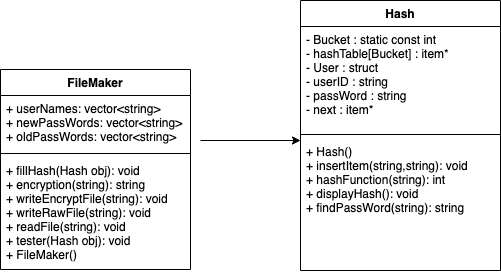

The diagram above was exported from draw.io. Its source (the exported page's mxGraphModel, read from the mxfile embedded in the PNG):
<mxGraphModel dx="1186" dy="550" grid="1" gridSize="10" guides="1" tooltips="1" connect="1" arrows="1" fold="1" page="1" pageScale="1" pageWidth="827" pageHeight="1169" math="0" shadow="0">
  <root>
    <mxCell id="WIyWlLk6GJQsqaUBKTNV-0" />
    <mxCell id="WIyWlLk6GJQsqaUBKTNV-1" parent="WIyWlLk6GJQsqaUBKTNV-0" />
    <mxCell id="RaioODMVI7HIrVtjvWKn-0" value="Hash" style="swimlane;fontStyle=1;align=center;verticalAlign=top;childLayout=stackLayout;horizontal=1;startSize=26;horizontalStack=0;resizeParent=1;resizeParentMax=0;resizeLast=0;collapsible=1;marginBottom=0;" parent="WIyWlLk6GJQsqaUBKTNV-1" vertex="1">
      <mxGeometry x="440" y="100" width="200" height="270" as="geometry" />
    </mxCell>
    <mxCell id="RaioODMVI7HIrVtjvWKn-1" value="- Bucket : static const int &#10;- hashTable[Bucket] : item*&#10;- User : struct&#10;- userID : string&#10;- passWord : string &#10;- next : item* &#10;" style="text;strokeColor=none;fillColor=none;align=left;verticalAlign=top;spacingLeft=4;spacingRight=4;overflow=hidden;rotatable=0;points=[[0,0.5],[1,0.5]];portConstraint=eastwest;" parent="RaioODMVI7HIrVtjvWKn-0" vertex="1">
      <mxGeometry y="26" width="200" height="104" as="geometry" />
    </mxCell>
    <mxCell id="RaioODMVI7HIrVtjvWKn-2" value="" style="line;strokeWidth=1;fillColor=none;align=left;verticalAlign=middle;spacingTop=-1;spacingLeft=3;spacingRight=3;rotatable=0;labelPosition=right;points=[];portConstraint=eastwest;" parent="RaioODMVI7HIrVtjvWKn-0" vertex="1">
      <mxGeometry y="130" width="200" height="8" as="geometry" />
    </mxCell>
    <mxCell id="RaioODMVI7HIrVtjvWKn-3" value="+ Hash()&#10;+ insertItem(string,string): void&#10;+ hashFunction(string): int&#10;+ displayHash(): void&#10;+ findPassWord(string): string&#10;&#10;" style="text;strokeColor=none;fillColor=none;align=left;verticalAlign=top;spacingLeft=4;spacingRight=4;overflow=hidden;rotatable=0;points=[[0,0.5],[1,0.5]];portConstraint=eastwest;" parent="RaioODMVI7HIrVtjvWKn-0" vertex="1">
      <mxGeometry y="138" width="200" height="132" as="geometry" />
    </mxCell>
    <mxCell id="RaioODMVI7HIrVtjvWKn-8" value="FileMaker" style="swimlane;fontStyle=1;align=center;verticalAlign=top;childLayout=stackLayout;horizontal=1;startSize=26;horizontalStack=0;resizeParent=1;resizeParentMax=0;resizeLast=0;collapsible=1;marginBottom=0;" parent="WIyWlLk6GJQsqaUBKTNV-1" vertex="1">
      <mxGeometry x="140" y="169" width="190" height="200" as="geometry" />
    </mxCell>
    <mxCell id="RaioODMVI7HIrVtjvWKn-9" value="+ userNames: vector&lt;string&gt;&#10;+ newPassWords: vector&lt;string&gt;&#10;+ oldPassWords: vector&lt;string&gt;&#10;&#10;" style="text;strokeColor=none;fillColor=none;align=left;verticalAlign=top;spacingLeft=4;spacingRight=4;overflow=hidden;rotatable=0;points=[[0,0.5],[1,0.5]];portConstraint=eastwest;" parent="RaioODMVI7HIrVtjvWKn-8" vertex="1">
      <mxGeometry y="26" width="190" height="54" as="geometry" />
    </mxCell>
    <mxCell id="RaioODMVI7HIrVtjvWKn-10" value="" style="line;strokeWidth=1;fillColor=none;align=left;verticalAlign=middle;spacingTop=-1;spacingLeft=3;spacingRight=3;rotatable=0;labelPosition=right;points=[];portConstraint=eastwest;" parent="RaioODMVI7HIrVtjvWKn-8" vertex="1">
      <mxGeometry y="80" width="190" height="8" as="geometry" />
    </mxCell>
    <mxCell id="RaioODMVI7HIrVtjvWKn-11" value="+ fillHash(Hash obj): void&#10;+ encryption(string): string&#10;+ writeEncryptFile(string): void&#10;+ writeRawFile(string): void&#10;+ readFile(string): void&#10;+ tester(Hash obj): void&#10;+ FileMaker() &#10;&#10;&#10;&#10;&#10;" style="text;strokeColor=none;fillColor=none;align=left;verticalAlign=top;spacingLeft=4;spacingRight=4;overflow=hidden;rotatable=0;points=[[0,0.5],[1,0.5]];portConstraint=eastwest;" parent="RaioODMVI7HIrVtjvWKn-8" vertex="1">
      <mxGeometry y="88" width="190" height="112" as="geometry" />
    </mxCell>
    <mxCell id="JIjxc03VnkqcGO983Lfw-2" value="" style="endArrow=classic;html=1;rounded=0;" parent="WIyWlLk6GJQsqaUBKTNV-1" edge="1">
      <mxGeometry width="50" height="50" relative="1" as="geometry">
        <mxPoint x="340" y="240" as="sourcePoint" />
        <mxPoint x="440" y="240" as="targetPoint" />
      </mxGeometry>
    </mxCell>
  </root>
</mxGraphModel>